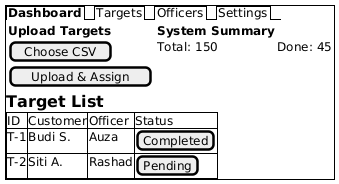

The diagram above was rendered by PlantUML. Its source (embedded in the PNG):
@startsalt
{+
  {/ <b>Dashboard | Targets | Officers | Settings }
  {
    {
      <b>Upload Targets
      [ Choose CSV ]
      [ Upload & Assign ]
    } | {
      <b>System Summary
      Total: 150 | Done: 45
    }
  }
  == <b>Target List
  {#
    ID | Customer | Officer | Status
    T-1 | Budi S.  | Auza    | [Completed]
    T-2 | Siti A.  | Rashad  | [Pending]
  }
}
@endsalt